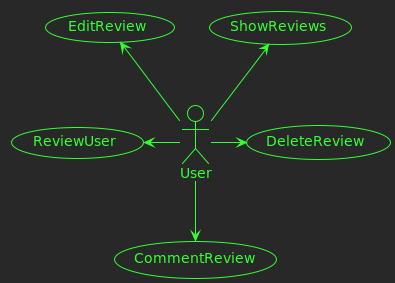

The diagram above was rendered by PlantUML. Its source (embedded in the PNG):
@startuml publication

!theme crt-green

usecase ReviewUser as RU
usecase ShowReviews as SR
usecase EditReview as ER
usecase DeleteReview as DR
usecase CommentReview as CR

actor User as U

U -left-> RU
U -up-> SR
U -up-> ER
U -right-> DR
U -down-> CR

@enduml